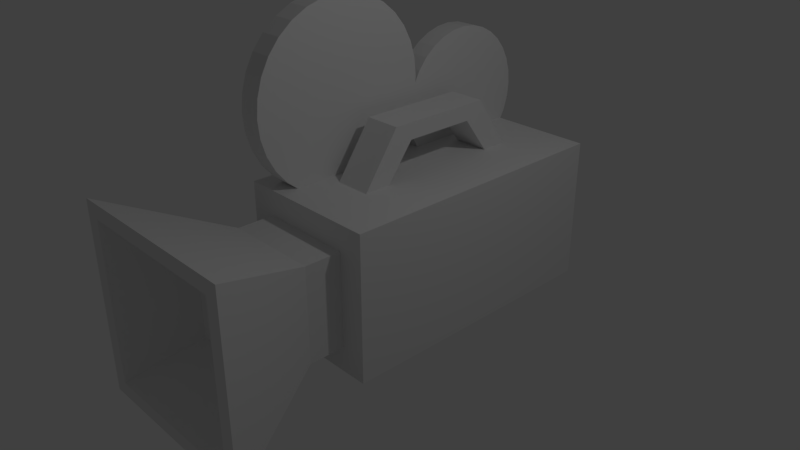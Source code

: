 # Source: camera.blend  (saved by Blender 2.79.0; exported with 4.5.12 LTS)
import bpy
from mathutils import Matrix  # noqa: F401  (used for matrix-valued properties, if any)

bpy.ops.wm.read_factory_settings(use_empty=True)
scene = bpy.context.scene
scene.name = 'Scene'

# ---- collections
col_collection_1 = bpy.data.collections.new('Collection 1'); scene.collection.children.link(col_collection_1)

# ---- world
world_world = bpy.data.worlds.new('World'); scene.world = world_world
world_world.color = (0.05088, 0.05088, 0.05088)
world_world.use_sun_shadow = False
world_world.sun_shadow_jitter_overblur = 0.0
world_world.cycles.sampling_method = 'MANUAL'

# ---- cameras
cam_camera = bpy.data.cameras.new('Camera')
cam_camera.clip_end = 100.0
cam_camera.lens = 35.0
cam_camera.sensor_width = 32.0
cam_camera.sensor_height = 18.0
cam_camera.ortho_scale = 7.314
cam_camera.dof.focus_distance = 0.0
cam_camera.dof.aperture_fstop = 128.0

# ---- lights
light_lamp = bpy.data.lights.new('Lamp', 'POINT')
light_lamp.transmission_factor = 0.0
light_lamp.cutoff_distance = 30.0
light_lamp.energy = 100.0
light_lamp.shadow_buffer_clip_start = 1.001
light_lamp.shadow_soft_size = 0.1
light_lamp.shadow_maximum_resolution = 0.006
light_lamp.use_absolute_resolution = True

# ---- meshes
me_cylinder = bpy.data.meshes.new('Cylinder')
me_cylinder.from_pydata([(0.0, 1.0, -1.0), (0.0, 1.0, 1.0), (0.1951, 0.9808, -1.0), (0.1951, 0.9808, 1.0), (0.3827, 0.9239, -1.0), (0.3827, 0.9239, 1.0), (0.5556, 0.8315, -1.0), (0.5556, 0.8315, 1.0), (0.7071, 0.7071, -1.0), (0.7071, 0.7071, 1.0), (0.8315, 0.5556, -1.0), (0.8315, 0.5556, 1.0), (0.9239, 0.3827, -1.0), (0.9239, 0.3827, 1.0), (0.9808, 0.1951, -1.0), (0.9808, 0.1951, 1.0), (1.0, 7.55e-08, -1.0), (1.0, 7.55e-08, 1.0), (0.9808, -0.1951, -1.0), (0.9808, -0.1951, 1.0), (0.9239, -0.3827, -1.0), (0.9239, -0.3827, 1.0), (0.8315, -0.5556, -1.0), (0.8315, -0.5556, 1.0), (0.7071, -0.7071, -1.0), (0.7071, -0.7071, 1.0), (0.5556, -0.8315, -1.0), (0.5556, -0.8315, 1.0), (0.3827, -0.9239, -1.0), (0.3827, -0.9239, 1.0), (0.1951, -0.9808, -1.0), (0.1951, -0.9808, 1.0), (-3.258e-07, -1.0, -1.0), (-3.258e-07, -1.0, 1.0), (-0.1951, -0.9808, -1.0), (-0.1951, -0.9808, 1.0), (-0.3827, -0.9239, -1.0), (-0.3827, -0.9239, 1.0), (-0.5556, -0.8315, -1.0), (-0.5556, -0.8315, 1.0), (-0.7071, -0.7071, -1.0), (-0.7071, -0.7071, 1.0), (-0.8315, -0.5556, -1.0), (-0.8315, -0.5556, 1.0), (-0.9239, -0.3827, -1.0), (-0.9239, -0.3827, 1.0), (-0.9808, -0.1951, -1.0), (-0.9808, -0.1951, 1.0), (-1.0, 9.656e-07, -1.0), (-1.0, 9.656e-07, 1.0), (-0.9808, 0.1951, -1.0), (-0.9808, 0.1951, 1.0), (-0.9239, 0.3827, -1.0), (-0.9239, 0.3827, 1.0), (-0.8315, 0.5556, -1.0), (-0.8315, 0.5556, 1.0), (-0.7071, 0.7071, -1.0), (-0.7071, 0.7071, 1.0), (-0.5556, 0.8315, -1.0), (-0.5556, 0.8315, 1.0), (-0.3827, 0.9239, -1.0), (-0.3827, 0.9239, 1.0), (-0.1951, 0.9808, -1.0), (-0.1951, 0.9808, 1.0)], [], [(0, 1, 3, 2), (2, 3, 5, 4), (4, 5, 7, 6), (6, 7, 9, 8), (8, 9, 11, 10), (10, 11, 13, 12), (12, 13, 15, 14), (14, 15, 17, 16), (16, 17, 19, 18), (18, 19, 21, 20), (20, 21, 23, 22), (22, 23, 25, 24), (24, 25, 27, 26), (26, 27, 29, 28), (28, 29, 31, 30), (30, 31, 33, 32), (32, 33, 35, 34), (34, 35, 37, 36), (36, 37, 39, 38), (38, 39, 41, 40), (40, 41, 43, 42), (42, 43, 45, 44), (44, 45, 47, 46), (46, 47, 49, 48), (48, 49, 51, 50), (50, 51, 53, 52), (52, 53, 55, 54), (54, 55, 57, 56), (56, 57, 59, 58), (58, 59, 61, 60), (3, 1, 63, 61, 59, 57, 55, 53, 51, 49, 47, 45, 43, 41, 39, 37, 35, 33, 31, 29, 27, 25, 23, 21, 19, 17, 15, 13, 11, 9, 7, 5), (60, 61, 63, 62), (62, 63, 1, 0), (0, 2, 4, 6, 8, 10, 12, 14, 16, 18, 20, 22, 24, 26, 28, 30, 32, 34, 36, 38, 40, 42, 44, 46, 48, 50, 52, 54, 56, 58, 60, 62)])
me_cylinder.use_remesh_preserve_volume = False
me_cylinder.use_remesh_preserve_attributes = False
me_cylinder.use_mirror_vertex_groups = False
me_cylinder.update()
me_cube = bpy.data.meshes.new('Cube')
me_cube.from_pydata([(1.0, 3.0, -1.0), (1.0, -1.0, -1.0), (-1.0, -1.0, -1.0), (-1.0, 3.0, -1.0), (1.0, 3.0, 1.0), (1.0, -1.0, 1.0), (-1.0, -1.0, 1.0), (-1.0, 3.0, 1.0), (0.65, -1.0, -0.65), (-0.65, -1.0, -0.65), (0.65, -1.0, 0.65), (-0.65, -1.0, 0.65), (0.65, -1.5, -0.65), (-0.65, -1.5, -0.65), (0.65, -1.5, 0.65), (-0.65, -1.5, 0.65), (1.3, -3.0, -1.3), (-1.3, -3.0, -1.3), (1.3, -3.0, 1.3), (-1.3, -3.0, 1.3), (1.0, 1.0, 1.0), (-1.0, 1.0, 1.0), (0.25, 2.25, 1.0), (-0.25, 2.25, 1.0), (-0.25, 1.875, 1.0), (0.25, 1.875, 1.0), (0.25, 0.125, 1.0), (0.25, -0.25, 1.0), (-0.25, -0.25, 1.0), (-0.25, 0.125, 1.0), (-0.25, 1.75, 1.725), (0.25, 1.75, 1.725), (0.25, 0.25, 1.725), (-0.25, 0.25, 1.725), (0.25, 0.5, 1.5), (-0.25, 0.5, 1.5), (0.25, 1.5, 1.5), (-0.25, 1.5, 1.5), (1.105, -3.0, -1.105), (-1.105, -3.0, -1.105), (1.105, -3.0, 1.105), (-1.105, -3.0, 1.105), (0.5525, -2.15, -0.5525), (-0.5525, -2.15, -0.5525), (0.5525, -2.15, 0.5525), (-0.5525, -2.15, 0.5525), (0.5, 3.5, -0.5), (-0.5, 3.5, -0.5), (0.5, 3.5, 0.5), (-0.5, 3.5, 0.5)], [], [(0, 1, 2, 3), (6, 5, 27, 28), (0, 4, 20, 5, 1), (2, 1, 8, 9), (2, 6, 21, 7, 3), (4, 0, 46, 48), (11, 9, 13, 15), (5, 6, 11, 10), (6, 2, 9, 11), (1, 5, 10, 8), (14, 15, 19, 18), (9, 8, 12, 13), (10, 11, 15, 14), (8, 10, 14, 12), (17, 16, 38, 39), (12, 14, 18, 16), (15, 13, 17, 19), (13, 12, 16, 17), (20, 4, 22, 25), (25, 22, 31, 36), (7, 21, 24, 23), (4, 7, 23, 22), (21, 20, 25, 24), (27, 26, 34, 32), (5, 20, 26, 27), (21, 6, 28, 29), (20, 21, 29, 26), (22, 23, 30, 31), (28, 27, 32, 33), (35, 33, 30, 37), (23, 24, 37, 30), (29, 28, 33, 35), (26, 29, 35, 34), (24, 25, 36, 37), (31, 30, 33, 32), (35, 37, 36, 34), (34, 36, 31, 32), (41, 39, 43, 45), (18, 19, 41, 40), (16, 18, 40, 38), (19, 17, 39, 41), (42, 44, 45, 43), (39, 38, 42, 43), (40, 41, 45, 44), (38, 40, 44, 42), (48, 46, 47, 49), (7, 4, 48, 49), (3, 7, 49, 47), (0, 3, 47, 46)])
me_cube.use_remesh_preserve_volume = False
me_cube.use_remesh_preserve_attributes = False
me_cube.use_mirror_vertex_groups = False
me_cube.update()
me_cylinder_001 = bpy.data.meshes.new('Cylinder.001')
me_cylinder_001.from_pydata([(0.0, 1.0, -1.0), (0.0, 1.0, 1.0), (0.1951, 0.9808, -1.0), (0.1951, 0.9808, 1.0), (0.3827, 0.9239, -1.0), (0.3827, 0.9239, 1.0), (0.5556, 0.8315, -1.0), (0.5556, 0.8315, 1.0), (0.7071, 0.7071, -1.0), (0.7071, 0.7071, 1.0), (0.8315, 0.5556, -1.0), (0.8315, 0.5556, 1.0), (0.9239, 0.3827, -1.0), (0.9239, 0.3827, 1.0), (0.9808, 0.1951, -1.0), (0.9808, 0.1951, 1.0), (1.0, 7.55e-08, -1.0), (1.0, 7.55e-08, 1.0), (0.9808, -0.1951, -1.0), (0.9808, -0.1951, 1.0), (0.9239, -0.3827, -1.0), (0.9239, -0.3827, 1.0), (0.8315, -0.5556, -1.0), (0.8315, -0.5556, 1.0), (0.7071, -0.7071, -1.0), (0.7071, -0.7071, 1.0), (0.5556, -0.8315, -1.0), (0.5556, -0.8315, 1.0), (0.3827, -0.9239, -1.0), (0.3827, -0.9239, 1.0), (0.1951, -0.9808, -1.0), (0.1951, -0.9808, 1.0), (-3.258e-07, -1.0, -1.0), (-3.258e-07, -1.0, 1.0), (-0.1951, -0.9808, -1.0), (-0.1951, -0.9808, 1.0), (-0.3827, -0.9239, -1.0), (-0.3827, -0.9239, 1.0), (-0.5556, -0.8315, -1.0), (-0.5556, -0.8315, 1.0), (-0.7071, -0.7071, -1.0), (-0.7071, -0.7071, 1.0), (-0.8315, -0.5556, -1.0), (-0.8315, -0.5556, 1.0), (-0.9239, -0.3827, -1.0), (-0.9239, -0.3827, 1.0), (-0.9808, -0.1951, -1.0), (-0.9808, -0.1951, 1.0), (-1.0, 9.656e-07, -1.0), (-1.0, 9.656e-07, 1.0), (-0.9808, 0.1951, -1.0), (-0.9808, 0.1951, 1.0), (-0.9239, 0.3827, -1.0), (-0.9239, 0.3827, 1.0), (-0.8315, 0.5556, -1.0), (-0.8315, 0.5556, 1.0), (-0.7071, 0.7071, -1.0), (-0.7071, 0.7071, 1.0), (-0.5556, 0.8315, -1.0), (-0.5556, 0.8315, 1.0), (-0.3827, 0.9239, -1.0), (-0.3827, 0.9239, 1.0), (-0.1951, 0.9808, -1.0), (-0.1951, 0.9808, 1.0)], [], [(0, 1, 3, 2), (2, 3, 5, 4), (4, 5, 7, 6), (6, 7, 9, 8), (8, 9, 11, 10), (10, 11, 13, 12), (12, 13, 15, 14), (14, 15, 17, 16), (16, 17, 19, 18), (18, 19, 21, 20), (20, 21, 23, 22), (22, 23, 25, 24), (24, 25, 27, 26), (26, 27, 29, 28), (28, 29, 31, 30), (30, 31, 33, 32), (32, 33, 35, 34), (34, 35, 37, 36), (36, 37, 39, 38), (38, 39, 41, 40), (40, 41, 43, 42), (42, 43, 45, 44), (44, 45, 47, 46), (46, 47, 49, 48), (48, 49, 51, 50), (50, 51, 53, 52), (52, 53, 55, 54), (54, 55, 57, 56), (56, 57, 59, 58), (58, 59, 61, 60), (3, 1, 63, 61, 59, 57, 55, 53, 51, 49, 47, 45, 43, 41, 39, 37, 35, 33, 31, 29, 27, 25, 23, 21, 19, 17, 15, 13, 11, 9, 7, 5), (60, 61, 63, 62), (62, 63, 1, 0), (0, 2, 4, 6, 8, 10, 12, 14, 16, 18, 20, 22, 24, 26, 28, 30, 32, 34, 36, 38, 40, 42, 44, 46, 48, 50, 52, 54, 56, 58, 60, 62)])
me_cylinder_001.use_remesh_preserve_volume = False
me_cylinder_001.use_remesh_preserve_attributes = False
me_cylinder_001.use_mirror_vertex_groups = False
me_cylinder_001.update()

# ---- objects
ob_cylinder = bpy.data.objects.new('Cylinder', me_cylinder)
ob_cube = bpy.data.objects.new('Cube', me_cube)
ob_lamp = bpy.data.objects.new('Lamp', light_lamp)
ob_camera = bpy.data.objects.new('Camera', cam_camera)
ob_cylinder_001 = bpy.data.objects.new('Cylinder.001', me_cylinder_001)

# ---- transforms, parenting, visibility, modifiers, constraints
ob_cylinder.location = (-0.6, 2.15, 1.5)
ob_cylinder.rotation_euler = (0.0, 1.571, 0.0)
ob_cylinder.scale = (1.0, 1.0, 0.15)
ob_cylinder.lineart.crease_threshold = 0.0
ob_cube.location = (0.0, 0.0, 0.0)
ob_cube.lock_rotations_4d = False
ob_cube.empty_display_type = 'ARROWS'
ob_cube.lineart.crease_threshold = 0.0
ob_lamp.location = (4.076, 1.005, 5.904)
ob_lamp.rotation_euler = (0.6503, 0.05522, 1.866)
ob_lamp.lock_rotations_4d = False
ob_lamp.empty_display_type = 'ARROWS'
ob_lamp.color = (0.0, 0.0, 0.0, 0.0)
ob_lamp.lineart.crease_threshold = 0.0
ob_camera.location = (7.481, -6.508, 5.344)
ob_camera.rotation_euler = (1.109, 0.0, 0.8149)
ob_camera.lock_rotations_4d = False
ob_camera.empty_display_type = 'ARROWS'
ob_camera.color = (0.0, 0.0, 0.0, 0.0)
ob_camera.display_type = 'WIRE'
ob_camera.lineart.crease_threshold = 0.0
ob_cylinder_001.location = (-0.6, 0.0, 2.0)
ob_cylinder_001.rotation_euler = (0.0, 1.571, 0.0)
ob_cylinder_001.scale = (1.25, 1.25, 0.15)
ob_cylinder_001.lineart.crease_threshold = 0.0

# ---- collection membership
col_collection_1.objects.link(ob_cylinder)
col_collection_1.objects.link(ob_cube)
col_collection_1.objects.link(ob_lamp)
col_collection_1.objects.link(ob_camera)
col_collection_1.objects.link(ob_cylinder_001)

# ---- scene / render settings (as saved in the file)
scene.camera = ob_camera
scene.frame_start = 1; scene.frame_end = 250; scene.frame_set(1)
scene.render.engine = 'BLENDER_EEVEE_NEXT'
scene.render.resolution_percentage = 50
scene.render.dither_intensity = 0.0
scene.cycles.use_denoising = False
scene.cycles.samples = 128
scene.cycles.sampling_pattern = 'TABULATED_SOBOL'
scene.cycles.use_adaptive_sampling = False
scene.cycles.use_light_tree = False
scene.cycles.blur_glossy = 0.0
scene.cycles.sample_clamp_indirect = 0.0
scene.view_settings.view_transform = 'Standard'
bpy.context.view_layer.update()
